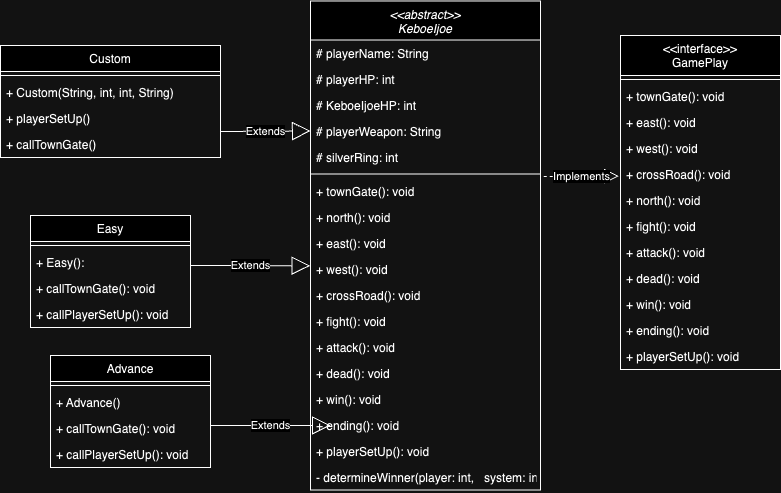

The diagram above was exported from draw.io. Its source (the exported page's mxGraphModel, read from the mxfile embedded in the PNG):
<mxGraphModel dx="1257" dy="638" grid="1" gridSize="10" guides="1" tooltips="1" connect="1" arrows="1" fold="1" page="1" pageScale="1" pageWidth="827" pageHeight="1169" math="0" shadow="0">
  <root>
    <mxCell id="WIyWlLk6GJQsqaUBKTNV-0" />
    <mxCell id="WIyWlLk6GJQsqaUBKTNV-1" parent="WIyWlLk6GJQsqaUBKTNV-0" />
    <mxCell id="zkfFHV4jXpPFQw0GAbJ--0" value="&lt;&lt;abstract&gt;&gt;&#10;KeboeIjoe" style="swimlane;fontStyle=2;align=center;verticalAlign=top;childLayout=stackLayout;horizontal=1;startSize=39;horizontalStack=0;resizeParent=1;resizeLast=0;collapsible=1;marginBottom=0;rounded=0;shadow=0;strokeWidth=1;" parent="WIyWlLk6GJQsqaUBKTNV-1" vertex="1">
      <mxGeometry x="330" y="135.5" width="230" height="489" as="geometry">
        <mxRectangle x="230" y="140" width="160" height="26" as="alternateBounds" />
      </mxGeometry>
    </mxCell>
    <mxCell id="zkfFHV4jXpPFQw0GAbJ--1" value="# playerName: String" style="text;align=left;verticalAlign=top;spacingLeft=4;spacingRight=4;overflow=hidden;rotatable=0;points=[[0,0.5],[1,0.5]];portConstraint=eastwest;" parent="zkfFHV4jXpPFQw0GAbJ--0" vertex="1">
      <mxGeometry y="39" width="230" height="26" as="geometry" />
    </mxCell>
    <mxCell id="zkfFHV4jXpPFQw0GAbJ--2" value="# playerHP: int" style="text;align=left;verticalAlign=top;spacingLeft=4;spacingRight=4;overflow=hidden;rotatable=0;points=[[0,0.5],[1,0.5]];portConstraint=eastwest;rounded=0;shadow=0;html=0;" parent="zkfFHV4jXpPFQw0GAbJ--0" vertex="1">
      <mxGeometry y="65" width="230" height="26" as="geometry" />
    </mxCell>
    <mxCell id="zkfFHV4jXpPFQw0GAbJ--3" value="# KeboeIjoeHP: int" style="text;align=left;verticalAlign=top;spacingLeft=4;spacingRight=4;overflow=hidden;rotatable=0;points=[[0,0.5],[1,0.5]];portConstraint=eastwest;rounded=0;shadow=0;html=0;" parent="zkfFHV4jXpPFQw0GAbJ--0" vertex="1">
      <mxGeometry y="91" width="230" height="26" as="geometry" />
    </mxCell>
    <mxCell id="Usom_bVE9h0lRRbWb2wM-3" value="# playerWeapon: String" style="text;align=left;verticalAlign=top;spacingLeft=4;spacingRight=4;overflow=hidden;rotatable=0;points=[[0,0.5],[1,0.5]];portConstraint=eastwest;rounded=0;shadow=0;html=0;" parent="zkfFHV4jXpPFQw0GAbJ--0" vertex="1">
      <mxGeometry y="117" width="230" height="26" as="geometry" />
    </mxCell>
    <mxCell id="Usom_bVE9h0lRRbWb2wM-4" value="# silverRing: int" style="text;align=left;verticalAlign=top;spacingLeft=4;spacingRight=4;overflow=hidden;rotatable=0;points=[[0,0.5],[1,0.5]];portConstraint=eastwest;rounded=0;shadow=0;html=0;" parent="zkfFHV4jXpPFQw0GAbJ--0" vertex="1">
      <mxGeometry y="143" width="230" height="26" as="geometry" />
    </mxCell>
    <mxCell id="zkfFHV4jXpPFQw0GAbJ--4" value="" style="line;html=1;strokeWidth=1;align=left;verticalAlign=middle;spacingTop=-1;spacingLeft=3;spacingRight=3;rotatable=0;labelPosition=right;points=[];portConstraint=eastwest;" parent="zkfFHV4jXpPFQw0GAbJ--0" vertex="1">
      <mxGeometry y="169" width="230" height="8" as="geometry" />
    </mxCell>
    <mxCell id="zkfFHV4jXpPFQw0GAbJ--5" value="+ townGate(): void" style="text;align=left;verticalAlign=top;spacingLeft=4;spacingRight=4;overflow=hidden;rotatable=0;points=[[0,0.5],[1,0.5]];portConstraint=eastwest;" parent="zkfFHV4jXpPFQw0GAbJ--0" vertex="1">
      <mxGeometry y="177" width="230" height="26" as="geometry" />
    </mxCell>
    <mxCell id="Usom_bVE9h0lRRbWb2wM-5" value="+ north(): void" style="text;align=left;verticalAlign=top;spacingLeft=4;spacingRight=4;overflow=hidden;rotatable=0;points=[[0,0.5],[1,0.5]];portConstraint=eastwest;" parent="zkfFHV4jXpPFQw0GAbJ--0" vertex="1">
      <mxGeometry y="203" width="230" height="26" as="geometry" />
    </mxCell>
    <mxCell id="Usom_bVE9h0lRRbWb2wM-6" value="+ east(): void" style="text;align=left;verticalAlign=top;spacingLeft=4;spacingRight=4;overflow=hidden;rotatable=0;points=[[0,0.5],[1,0.5]];portConstraint=eastwest;" parent="zkfFHV4jXpPFQw0GAbJ--0" vertex="1">
      <mxGeometry y="229" width="230" height="26" as="geometry" />
    </mxCell>
    <mxCell id="Usom_bVE9h0lRRbWb2wM-7" value="+ west(): void" style="text;align=left;verticalAlign=top;spacingLeft=4;spacingRight=4;overflow=hidden;rotatable=0;points=[[0,0.5],[1,0.5]];portConstraint=eastwest;" parent="zkfFHV4jXpPFQw0GAbJ--0" vertex="1">
      <mxGeometry y="255" width="230" height="26" as="geometry" />
    </mxCell>
    <mxCell id="Usom_bVE9h0lRRbWb2wM-8" value="+ crossRoad(): void" style="text;align=left;verticalAlign=top;spacingLeft=4;spacingRight=4;overflow=hidden;rotatable=0;points=[[0,0.5],[1,0.5]];portConstraint=eastwest;" parent="zkfFHV4jXpPFQw0GAbJ--0" vertex="1">
      <mxGeometry y="281" width="230" height="26" as="geometry" />
    </mxCell>
    <mxCell id="Usom_bVE9h0lRRbWb2wM-10" value="+ fight(): void" style="text;align=left;verticalAlign=top;spacingLeft=4;spacingRight=4;overflow=hidden;rotatable=0;points=[[0,0.5],[1,0.5]];portConstraint=eastwest;" parent="zkfFHV4jXpPFQw0GAbJ--0" vertex="1">
      <mxGeometry y="307" width="230" height="26" as="geometry" />
    </mxCell>
    <mxCell id="Usom_bVE9h0lRRbWb2wM-11" value="+ attack(): void" style="text;align=left;verticalAlign=top;spacingLeft=4;spacingRight=4;overflow=hidden;rotatable=0;points=[[0,0.5],[1,0.5]];portConstraint=eastwest;" parent="zkfFHV4jXpPFQw0GAbJ--0" vertex="1">
      <mxGeometry y="333" width="230" height="26" as="geometry" />
    </mxCell>
    <mxCell id="Usom_bVE9h0lRRbWb2wM-9" value="+ dead(): void" style="text;align=left;verticalAlign=top;spacingLeft=4;spacingRight=4;overflow=hidden;rotatable=0;points=[[0,0.5],[1,0.5]];portConstraint=eastwest;" parent="zkfFHV4jXpPFQw0GAbJ--0" vertex="1">
      <mxGeometry y="359" width="230" height="26" as="geometry" />
    </mxCell>
    <mxCell id="Usom_bVE9h0lRRbWb2wM-12" value="+ win(): void" style="text;align=left;verticalAlign=top;spacingLeft=4;spacingRight=4;overflow=hidden;rotatable=0;points=[[0,0.5],[1,0.5]];portConstraint=eastwest;" parent="zkfFHV4jXpPFQw0GAbJ--0" vertex="1">
      <mxGeometry y="385" width="230" height="26" as="geometry" />
    </mxCell>
    <mxCell id="Usom_bVE9h0lRRbWb2wM-13" value="+ ending(): void" style="text;align=left;verticalAlign=top;spacingLeft=4;spacingRight=4;overflow=hidden;rotatable=0;points=[[0,0.5],[1,0.5]];portConstraint=eastwest;" parent="zkfFHV4jXpPFQw0GAbJ--0" vertex="1">
      <mxGeometry y="411" width="230" height="26" as="geometry" />
    </mxCell>
    <mxCell id="Usom_bVE9h0lRRbWb2wM-14" value="+ playerSetUp(): void" style="text;align=left;verticalAlign=top;spacingLeft=4;spacingRight=4;overflow=hidden;rotatable=0;points=[[0,0.5],[1,0.5]];portConstraint=eastwest;" parent="zkfFHV4jXpPFQw0GAbJ--0" vertex="1">
      <mxGeometry y="437" width="230" height="26" as="geometry" />
    </mxCell>
    <mxCell id="M0bxuEU0aN5qoUcN272w-0" value="- determineWinner(player: int,   system: int): int" style="text;align=left;verticalAlign=top;spacingLeft=4;spacingRight=4;overflow=hidden;rotatable=0;points=[[0,0.5],[1,0.5]];portConstraint=eastwest;" vertex="1" parent="zkfFHV4jXpPFQw0GAbJ--0">
      <mxGeometry y="463" width="230" height="26" as="geometry" />
    </mxCell>
    <mxCell id="zkfFHV4jXpPFQw0GAbJ--6" value="Advance" style="swimlane;fontStyle=0;align=center;verticalAlign=top;childLayout=stackLayout;horizontal=1;startSize=26;horizontalStack=0;resizeParent=1;resizeLast=0;collapsible=1;marginBottom=0;rounded=0;shadow=0;strokeWidth=1;" parent="WIyWlLk6GJQsqaUBKTNV-1" vertex="1">
      <mxGeometry x="70" y="490" width="160" height="112" as="geometry">
        <mxRectangle x="130" y="380" width="160" height="26" as="alternateBounds" />
      </mxGeometry>
    </mxCell>
    <mxCell id="zkfFHV4jXpPFQw0GAbJ--9" value="" style="line;html=1;strokeWidth=1;align=left;verticalAlign=middle;spacingTop=-1;spacingLeft=3;spacingRight=3;rotatable=0;labelPosition=right;points=[];portConstraint=eastwest;" parent="zkfFHV4jXpPFQw0GAbJ--6" vertex="1">
      <mxGeometry y="26" width="160" height="8" as="geometry" />
    </mxCell>
    <mxCell id="Usom_bVE9h0lRRbWb2wM-22" value="+ Advance()" style="text;align=left;verticalAlign=top;spacingLeft=4;spacingRight=4;overflow=hidden;rotatable=0;points=[[0,0.5],[1,0.5]];portConstraint=eastwest;" parent="zkfFHV4jXpPFQw0GAbJ--6" vertex="1">
      <mxGeometry y="34" width="160" height="26" as="geometry" />
    </mxCell>
    <mxCell id="Usom_bVE9h0lRRbWb2wM-24" value="+ callTownGate(): void" style="text;align=left;verticalAlign=top;spacingLeft=4;spacingRight=4;overflow=hidden;rotatable=0;points=[[0,0.5],[1,0.5]];portConstraint=eastwest;" parent="zkfFHV4jXpPFQw0GAbJ--6" vertex="1">
      <mxGeometry y="60" width="160" height="26" as="geometry" />
    </mxCell>
    <mxCell id="Usom_bVE9h0lRRbWb2wM-23" value="+ callPlayerSetUp(): void" style="text;align=left;verticalAlign=top;spacingLeft=4;spacingRight=4;overflow=hidden;rotatable=0;points=[[0,0.5],[1,0.5]];portConstraint=eastwest;" parent="zkfFHV4jXpPFQw0GAbJ--6" vertex="1">
      <mxGeometry y="86" width="160" height="26" as="geometry" />
    </mxCell>
    <mxCell id="zkfFHV4jXpPFQw0GAbJ--13" value="Easy" style="swimlane;fontStyle=0;align=center;verticalAlign=top;childLayout=stackLayout;horizontal=1;startSize=26;horizontalStack=0;resizeParent=1;resizeLast=0;collapsible=1;marginBottom=0;rounded=0;shadow=0;strokeWidth=1;" parent="WIyWlLk6GJQsqaUBKTNV-1" vertex="1">
      <mxGeometry x="50" y="350" width="160" height="112" as="geometry">
        <mxRectangle x="340" y="380" width="170" height="26" as="alternateBounds" />
      </mxGeometry>
    </mxCell>
    <mxCell id="zkfFHV4jXpPFQw0GAbJ--15" value="" style="line;html=1;strokeWidth=1;align=left;verticalAlign=middle;spacingTop=-1;spacingLeft=3;spacingRight=3;rotatable=0;labelPosition=right;points=[];portConstraint=eastwest;" parent="zkfFHV4jXpPFQw0GAbJ--13" vertex="1">
      <mxGeometry y="26" width="160" height="8" as="geometry" />
    </mxCell>
    <mxCell id="Usom_bVE9h0lRRbWb2wM-25" value="+ Easy():" style="text;align=left;verticalAlign=top;spacingLeft=4;spacingRight=4;overflow=hidden;rotatable=0;points=[[0,0.5],[1,0.5]];portConstraint=eastwest;" parent="zkfFHV4jXpPFQw0GAbJ--13" vertex="1">
      <mxGeometry y="34" width="160" height="26" as="geometry" />
    </mxCell>
    <mxCell id="Usom_bVE9h0lRRbWb2wM-15" value="+ callTownGate(): void" style="text;align=left;verticalAlign=top;spacingLeft=4;spacingRight=4;overflow=hidden;rotatable=0;points=[[0,0.5],[1,0.5]];portConstraint=eastwest;" parent="zkfFHV4jXpPFQw0GAbJ--13" vertex="1">
      <mxGeometry y="60" width="160" height="26" as="geometry" />
    </mxCell>
    <mxCell id="Usom_bVE9h0lRRbWb2wM-19" value="+ callPlayerSetUp(): void" style="text;align=left;verticalAlign=top;spacingLeft=4;spacingRight=4;overflow=hidden;rotatable=0;points=[[0,0.5],[1,0.5]];portConstraint=eastwest;" parent="zkfFHV4jXpPFQw0GAbJ--13" vertex="1">
      <mxGeometry y="86" width="160" height="26" as="geometry" />
    </mxCell>
    <mxCell id="zkfFHV4jXpPFQw0GAbJ--17" value="&lt;&lt;interface&gt;&gt;&#10;GamePlay" style="swimlane;fontStyle=0;align=center;verticalAlign=top;childLayout=stackLayout;horizontal=1;startSize=40;horizontalStack=0;resizeParent=1;resizeLast=0;collapsible=1;marginBottom=0;rounded=0;shadow=0;strokeWidth=1;" parent="WIyWlLk6GJQsqaUBKTNV-1" vertex="1">
      <mxGeometry x="640" y="170" width="160" height="334" as="geometry">
        <mxRectangle x="550" y="140" width="160" height="26" as="alternateBounds" />
      </mxGeometry>
    </mxCell>
    <mxCell id="zkfFHV4jXpPFQw0GAbJ--23" value="" style="line;html=1;strokeWidth=1;align=left;verticalAlign=middle;spacingTop=-1;spacingLeft=3;spacingRight=3;rotatable=0;labelPosition=right;points=[];portConstraint=eastwest;" parent="zkfFHV4jXpPFQw0GAbJ--17" vertex="1">
      <mxGeometry y="40" width="160" height="8" as="geometry" />
    </mxCell>
    <mxCell id="zkfFHV4jXpPFQw0GAbJ--18" value="+ townGate(): void" style="text;align=left;verticalAlign=top;spacingLeft=4;spacingRight=4;overflow=hidden;rotatable=0;points=[[0,0.5],[1,0.5]];portConstraint=eastwest;" parent="zkfFHV4jXpPFQw0GAbJ--17" vertex="1">
      <mxGeometry y="48" width="160" height="26" as="geometry" />
    </mxCell>
    <mxCell id="zkfFHV4jXpPFQw0GAbJ--19" value="+ east(): void" style="text;align=left;verticalAlign=top;spacingLeft=4;spacingRight=4;overflow=hidden;rotatable=0;points=[[0,0.5],[1,0.5]];portConstraint=eastwest;rounded=0;shadow=0;html=0;" parent="zkfFHV4jXpPFQw0GAbJ--17" vertex="1">
      <mxGeometry y="74" width="160" height="26" as="geometry" />
    </mxCell>
    <mxCell id="zkfFHV4jXpPFQw0GAbJ--25" value="+ west(): void" style="text;align=left;verticalAlign=top;spacingLeft=4;spacingRight=4;overflow=hidden;rotatable=0;points=[[0,0.5],[1,0.5]];portConstraint=eastwest;" parent="zkfFHV4jXpPFQw0GAbJ--17" vertex="1">
      <mxGeometry y="100" width="160" height="26" as="geometry" />
    </mxCell>
    <mxCell id="zkfFHV4jXpPFQw0GAbJ--20" value="+ crossRoad(): void" style="text;align=left;verticalAlign=top;spacingLeft=4;spacingRight=4;overflow=hidden;rotatable=0;points=[[0,0.5],[1,0.5]];portConstraint=eastwest;rounded=0;shadow=0;html=0;" parent="zkfFHV4jXpPFQw0GAbJ--17" vertex="1">
      <mxGeometry y="126" width="160" height="26" as="geometry" />
    </mxCell>
    <mxCell id="zkfFHV4jXpPFQw0GAbJ--21" value="+ north(): void" style="text;align=left;verticalAlign=top;spacingLeft=4;spacingRight=4;overflow=hidden;rotatable=0;points=[[0,0.5],[1,0.5]];portConstraint=eastwest;rounded=0;shadow=0;html=0;" parent="zkfFHV4jXpPFQw0GAbJ--17" vertex="1">
      <mxGeometry y="152" width="160" height="26" as="geometry" />
    </mxCell>
    <mxCell id="zkfFHV4jXpPFQw0GAbJ--22" value="+ fight(): void" style="text;align=left;verticalAlign=top;spacingLeft=4;spacingRight=4;overflow=hidden;rotatable=0;points=[[0,0.5],[1,0.5]];portConstraint=eastwest;rounded=0;shadow=0;html=0;" parent="zkfFHV4jXpPFQw0GAbJ--17" vertex="1">
      <mxGeometry y="178" width="160" height="26" as="geometry" />
    </mxCell>
    <mxCell id="Usom_bVE9h0lRRbWb2wM-45" value="+ attack(): void" style="text;align=left;verticalAlign=top;spacingLeft=4;spacingRight=4;overflow=hidden;rotatable=0;points=[[0,0.5],[1,0.5]];portConstraint=eastwest;" parent="zkfFHV4jXpPFQw0GAbJ--17" vertex="1">
      <mxGeometry y="204" width="160" height="26" as="geometry" />
    </mxCell>
    <mxCell id="Usom_bVE9h0lRRbWb2wM-46" value="+ dead(): void" style="text;align=left;verticalAlign=top;spacingLeft=4;spacingRight=4;overflow=hidden;rotatable=0;points=[[0,0.5],[1,0.5]];portConstraint=eastwest;" parent="zkfFHV4jXpPFQw0GAbJ--17" vertex="1">
      <mxGeometry y="230" width="160" height="26" as="geometry" />
    </mxCell>
    <mxCell id="Usom_bVE9h0lRRbWb2wM-47" value="+ win(): void" style="text;align=left;verticalAlign=top;spacingLeft=4;spacingRight=4;overflow=hidden;rotatable=0;points=[[0,0.5],[1,0.5]];portConstraint=eastwest;" parent="zkfFHV4jXpPFQw0GAbJ--17" vertex="1">
      <mxGeometry y="256" width="160" height="26" as="geometry" />
    </mxCell>
    <mxCell id="Usom_bVE9h0lRRbWb2wM-48" value="+ ending(): void" style="text;align=left;verticalAlign=top;spacingLeft=4;spacingRight=4;overflow=hidden;rotatable=0;points=[[0,0.5],[1,0.5]];portConstraint=eastwest;" parent="zkfFHV4jXpPFQw0GAbJ--17" vertex="1">
      <mxGeometry y="282" width="160" height="26" as="geometry" />
    </mxCell>
    <mxCell id="Usom_bVE9h0lRRbWb2wM-49" value="+ playerSetUp(): void" style="text;align=left;verticalAlign=top;spacingLeft=4;spacingRight=4;overflow=hidden;rotatable=0;points=[[0,0.5],[1,0.5]];portConstraint=eastwest;" parent="zkfFHV4jXpPFQw0GAbJ--17" vertex="1">
      <mxGeometry y="308" width="160" height="26" as="geometry" />
    </mxCell>
    <mxCell id="Usom_bVE9h0lRRbWb2wM-0" value="Custom" style="swimlane;fontStyle=0;align=center;verticalAlign=top;childLayout=stackLayout;horizontal=1;startSize=26;horizontalStack=0;resizeParent=1;resizeLast=0;collapsible=1;marginBottom=0;rounded=0;shadow=0;strokeWidth=1;" parent="WIyWlLk6GJQsqaUBKTNV-1" vertex="1">
      <mxGeometry x="20" y="180" width="220" height="112" as="geometry">
        <mxRectangle x="340" y="380" width="170" height="26" as="alternateBounds" />
      </mxGeometry>
    </mxCell>
    <mxCell id="Usom_bVE9h0lRRbWb2wM-2" value="" style="line;html=1;strokeWidth=1;align=left;verticalAlign=middle;spacingTop=-1;spacingLeft=3;spacingRight=3;rotatable=0;labelPosition=right;points=[];portConstraint=eastwest;" parent="Usom_bVE9h0lRRbWb2wM-0" vertex="1">
      <mxGeometry y="26" width="220" height="8" as="geometry" />
    </mxCell>
    <mxCell id="Usom_bVE9h0lRRbWb2wM-27" value="+ Custom(String, int, int, String)" style="text;align=left;verticalAlign=top;spacingLeft=4;spacingRight=4;overflow=hidden;rotatable=0;points=[[0,0.5],[1,0.5]];portConstraint=eastwest;" parent="Usom_bVE9h0lRRbWb2wM-0" vertex="1">
      <mxGeometry y="34" width="220" height="26" as="geometry" />
    </mxCell>
    <mxCell id="Usom_bVE9h0lRRbWb2wM-30" value="+ playerSetUp()" style="text;align=left;verticalAlign=top;spacingLeft=4;spacingRight=4;overflow=hidden;rotatable=0;points=[[0,0.5],[1,0.5]];portConstraint=eastwest;" parent="Usom_bVE9h0lRRbWb2wM-0" vertex="1">
      <mxGeometry y="60" width="220" height="26" as="geometry" />
    </mxCell>
    <mxCell id="Usom_bVE9h0lRRbWb2wM-31" value="+ callTownGate()" style="text;align=left;verticalAlign=top;spacingLeft=4;spacingRight=4;overflow=hidden;rotatable=0;points=[[0,0.5],[1,0.5]];portConstraint=eastwest;" parent="Usom_bVE9h0lRRbWb2wM-0" vertex="1">
      <mxGeometry y="86" width="220" height="26" as="geometry" />
    </mxCell>
    <mxCell id="Usom_bVE9h0lRRbWb2wM-54" value="Extends" style="endArrow=block;endSize=16;endFill=0;html=1;rounded=0;exitX=1;exitY=0;exitDx=0;exitDy=0;exitPerimeter=0;entryX=0;entryY=0.5;entryDx=0;entryDy=0;" parent="WIyWlLk6GJQsqaUBKTNV-1" source="Usom_bVE9h0lRRbWb2wM-31" target="Usom_bVE9h0lRRbWb2wM-3" edge="1">
      <mxGeometry width="160" relative="1" as="geometry">
        <mxPoint x="160" y="280" as="sourcePoint" />
        <mxPoint x="320" y="280" as="targetPoint" />
        <mxPoint as="offset" />
      </mxGeometry>
    </mxCell>
    <mxCell id="Usom_bVE9h0lRRbWb2wM-55" value="Extends" style="endArrow=block;endSize=16;endFill=0;html=1;rounded=0;exitX=1;exitY=0;exitDx=0;exitDy=0;exitPerimeter=0;entryX=-0.002;entryY=0.377;entryDx=0;entryDy=0;entryPerimeter=0;" parent="WIyWlLk6GJQsqaUBKTNV-1" target="Usom_bVE9h0lRRbWb2wM-7" edge="1">
      <mxGeometry width="160" relative="1" as="geometry">
        <mxPoint x="210" y="400" as="sourcePoint" />
        <mxPoint x="320" y="400" as="targetPoint" />
        <mxPoint as="offset" />
      </mxGeometry>
    </mxCell>
    <mxCell id="Usom_bVE9h0lRRbWb2wM-56" value="Extends" style="endArrow=block;endSize=16;endFill=0;html=1;rounded=0;exitX=1;exitY=0;exitDx=0;exitDy=0;exitPerimeter=0;" parent="WIyWlLk6GJQsqaUBKTNV-1" edge="1">
      <mxGeometry width="160" relative="1" as="geometry">
        <mxPoint x="230" y="560" as="sourcePoint" />
        <mxPoint x="350" y="560" as="targetPoint" />
        <mxPoint as="offset" />
      </mxGeometry>
    </mxCell>
    <mxCell id="Usom_bVE9h0lRRbWb2wM-57" value="Implements" style="endArrow=block;dashed=1;endFill=0;endSize=12;html=1;rounded=0;exitX=1.014;exitY=-0.058;exitDx=0;exitDy=0;exitPerimeter=0;entryX=-0.011;entryY=0.56;entryDx=0;entryDy=0;entryPerimeter=0;" parent="WIyWlLk6GJQsqaUBKTNV-1" edge="1" target="zkfFHV4jXpPFQw0GAbJ--20" source="zkfFHV4jXpPFQw0GAbJ--5">
      <mxGeometry width="160" relative="1" as="geometry">
        <mxPoint x="510" y="320" as="sourcePoint" />
        <mxPoint x="640" y="320" as="targetPoint" />
      </mxGeometry>
    </mxCell>
  </root>
</mxGraphModel>